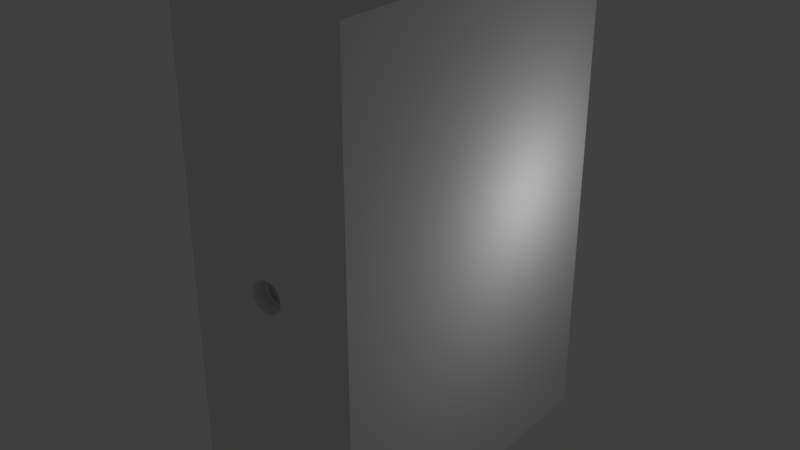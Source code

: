 # Source: spearwall.blend  (saved by Blender 2.79.0; exported with 4.5.12 LTS)
import bpy
from mathutils import Matrix  # noqa: F401  (used for matrix-valued properties, if any)

bpy.ops.wm.read_factory_settings(use_empty=True)
scene = bpy.context.scene
scene.name = 'Scene'

# ---- collections
col_collection_1 = bpy.data.collections.new('Collection 1'); scene.collection.children.link(col_collection_1)

# ---- world
world_world = bpy.data.worlds.new('World'); scene.world = world_world
world_world.color = (0.05088, 0.05088, 0.05088)
world_world.use_sun_shadow = False
world_world.sun_shadow_jitter_overblur = 0.0
world_world.cycles.sampling_method = 'MANUAL'

# ---- lights
light_lamp = bpy.data.lights.new('Lamp', 'POINT')
light_lamp.transmission_factor = 0.0
light_lamp.cutoff_distance = 30.0
light_lamp.energy = 100.0
light_lamp.shadow_buffer_clip_start = 1.001
light_lamp.shadow_soft_size = 0.1
light_lamp.shadow_maximum_resolution = 0.006
light_lamp.use_absolute_resolution = True

# ---- meshes
me_cube_001 = bpy.data.meshes.new('Cube.001')
me_cube_001.from_pydata([(1.301e-08, -0.8653, 0.03564), (1.458e-08, -0.8845, 0.0324), (1.008e-08, -0.9026, 0.0405), (1.145e-08, -0.9152, 0.03645), (1.008e-08, -0.9284, 0.0405), (0.02257, -0.9284, 0.03972), (0.02032, -0.9152, 0.03575), (0.02257, -0.9026, 0.03972), (0.01806, -0.8845, 0.03178), (0.01987, -0.8653, 0.03496), (0.04428, -0.9284, 0.03742), (0.03985, -0.9152, 0.03368), (0.04428, -0.9026, 0.03742), (0.03543, -0.8845, 0.02993), (0.03897, -0.8653, 0.03293), (0.06429, -0.9284, 0.03367), (0.05786, -0.9152, 0.03031), (0.06429, -0.9026, 0.03367), (0.05143, -0.8845, 0.02694), (0.05657, -0.8653, 0.02963), (0.08182, -0.9284, 0.02864), (0.07364, -0.9152, 0.02577), (0.08182, -0.9026, 0.02864), (0.06546, -0.8845, 0.02291), (0.072, -0.8653, 0.0252), (0.09621, -0.9284, 0.0225), (0.08659, -0.9152, 0.02025), (0.09621, -0.9026, 0.0225), (0.07697, -0.8845, 0.018), (0.08467, -0.8653, 0.0198), (0.1069, -0.9284, 0.0155), (0.09622, -0.9152, 0.01395), (0.1069, -0.9026, 0.0155), (0.08552, -0.8845, 0.0124), (0.09408, -0.8653, 0.01364), (0.1135, -0.9284, 0.007901), (0.1021, -0.9152, 0.007111), (0.1135, -0.9026, 0.007901), (0.09079, -0.8845, 0.006321), (0.09987, -0.8653, 0.006953), (0.1157, -0.9284, -2.14e-08), (0.1041, -0.9152, -1.753e-08), (0.1157, -0.9026, -1.521e-08), (0.09257, -0.8845, -7.843e-09), (0.1018, -0.8653, -8.039e-09), (0.1135, -0.9284, -0.007901), (0.1021, -0.9152, -0.007111), (0.1135, -0.9026, -0.007901), (0.09079, -0.8845, -0.006321), (0.09987, -0.8653, -0.006953), (0.1069, -0.9284, -0.0155), (0.09622, -0.9152, -0.01395), (0.1069, -0.9026, -0.0155), (0.08552, -0.8845, -0.0124), (0.09408, -0.8653, -0.01364), (0.09621, -0.9284, -0.0225), (0.08659, -0.9152, -0.02025), (0.09621, -0.9026, -0.0225), (0.07697, -0.8845, -0.018), (0.08467, -0.8653, -0.0198), (0.08182, -0.9284, -0.02864), (0.07364, -0.9152, -0.02577), (0.08182, -0.9026, -0.02864), (0.06546, -0.8845, -0.02291), (0.072, -0.8653, -0.0252), (0.06429, -0.9284, -0.03367), (0.05786, -0.9152, -0.03031), (0.06429, -0.9026, -0.03367), (0.05143, -0.8845, -0.02694), (0.05657, -0.8653, -0.02963), (0.04428, -0.9284, -0.03742), (0.03985, -0.9152, -0.03368), (0.04428, -0.9026, -0.03742), (0.03543, -0.8845, -0.02993), (0.03897, -0.8653, -0.03293), (0.02257, -0.9284, -0.03972), (0.02032, -0.9152, -0.03575), (0.02257, -0.9026, -0.03972), (0.01806, -0.8845, -0.03178), (0.01987, -0.8653, -0.03496), (-2.763e-08, -0.9284, -0.0405), (-2.248e-08, -0.9152, -0.03645), (-2.763e-08, -0.9026, -0.0405), (-1.558e-08, -0.8845, -0.0324), (-2.017e-08, -0.8653, -0.03564), (-0.02257, -0.9284, -0.03972), (-0.02032, -0.9152, -0.03575), (-0.02257, -0.9026, -0.03972), (-0.01806, -0.8845, -0.03178), (-0.01987, -0.8653, -0.03496), (-0.04428, -0.9284, -0.03742), (-0.03985, -0.9152, -0.03368), (-0.04428, -0.9026, -0.03742), (-0.03543, -0.8845, -0.02993), (-0.03897, -0.8653, -0.03293), (-0.06429, -0.9284, -0.03367), (-0.05786, -0.9152, -0.03031), (-0.06429, -0.9026, -0.03367), (-0.05143, -0.8845, -0.02694), (-0.05657, -0.8653, -0.02963), (-0.08182, -0.9284, -0.02864), (-0.07364, -0.9152, -0.02577), (-0.08182, -0.9026, -0.02864), (-0.06546, -0.8845, -0.02291), (-0.072, -0.8653, -0.0252), (-0.09621, -0.9284, -0.0225), (-0.08659, -0.9152, -0.02025), (-0.09621, -0.9026, -0.0225), (-0.07697, -0.8845, -0.018), (-0.08467, -0.8653, -0.0198), (-0.1069, -0.9284, -0.0155), (-0.09622, -0.9152, -0.01395), (-0.1069, -0.9026, -0.0155), (-0.08552, -0.8845, -0.0124), (-0.09408, -0.8653, -0.01364), (-0.1135, -0.9284, -0.007901), (-0.1021, -0.9152, -0.007111), (-0.1135, -0.9026, -0.007901), (-0.09079, -0.8845, -0.006321), (-0.09987, -0.8653, -0.006953), (-0.1157, -0.9284, 1.465e-08), (-0.1041, -0.9152, 1.491e-08), (-0.1157, -0.9026, 2.084e-08), (-0.09257, -0.8845, 2.1e-08), (-0.1018, -0.8653, 2.368e-08), (-0.1135, -0.9284, 0.007901), (-0.1021, -0.9152, 0.007111), (-0.1135, -0.9026, 0.007901), (-0.09079, -0.8845, 0.006321), (-0.09987, -0.8653, 0.006953), (-0.1069, -0.9284, 0.0155), (-0.09622, -0.9152, 0.01395), (-0.1069, -0.9026, 0.0155), (-0.08552, -0.8845, 0.0124), (-0.09408, -0.8653, 0.01364), (-0.09621, -0.9284, 0.0225), (-0.08659, -0.9152, 0.02025), (-0.09621, -0.9026, 0.0225), (-0.07697, -0.8845, 0.018), (-0.08467, -0.8653, 0.0198), (-0.08182, -0.9284, 0.02864), (-0.07364, -0.9152, 0.02577), (-0.08182, -0.9026, 0.02864), (-0.06546, -0.8845, 0.02291), (-0.072, -0.8653, 0.0252), (-0.06429, -0.9284, 0.03367), (-0.05786, -0.9152, 0.03031), (-0.06429, -0.9026, 0.03367), (-0.05143, -0.8845, 0.02694), (-0.05657, -0.8653, 0.02963), (-0.04428, -0.9284, 0.03742), (-0.03985, -0.9152, 0.03368), (-0.04428, -0.9026, 0.03742), (-0.03543, -0.8845, 0.02993), (-0.03897, -0.8653, 0.03293), (-0.02257, -0.9284, 0.03972), (-0.02032, -0.9152, 0.03575), (-0.02257, -0.9026, 0.03972), (-0.01806, -0.8845, 0.03178), (-0.01987, -0.8653, 0.03496), (0.04682, -0.132, 0.02453), (0.03366, 0.5773, 0.01763), (-0.08266, -0.132, 0.005755), (-0.05941, 0.5773, 0.004136), (0.07008, -0.132, 0.01639), (0.05037, 0.5773, 0.01178), (0.03225, -0.132, -0.02725), (0.02318, 0.5773, -0.01959), (0.01182, 0.5773, -0.02079), (0.01644, -0.132, -0.02893), (-0.03225, -0.132, -0.02725), (-0.02318, 0.5773, -0.01959), (-0.07008, -0.132, 0.01639), (-0.05037, 0.5773, 0.01178), (0.08266, -0.132, 0.005755), (0.05941, 0.5773, 0.004136), (0.06058, 0.5773, -4.49e-09), (0.08428, -0.132, -6.535e-09), (-0.0596, -0.132, -0.02086), (-0.04284, 0.5773, -0.01499), (-0.04682, -0.132, 0.02453), (-0.03366, 0.5773, 0.01763), (1.457e-08, -0.132, 0.0295), (1.66e-08, 0.5773, 0.0212), (0.01182, 0.5773, 0.02079), (0.01644, -0.132, 0.02893), (0.04682, -0.132, -0.02453), (0.03366, 0.5773, -0.01763), (-0.01644, -0.132, 0.02893), (-0.01182, 0.5773, 0.02079), (0.03225, -0.132, 0.02725), (0.02318, 0.5773, 0.01959), (0.04284, 0.5773, 0.01499), (0.0596, -0.132, 0.02086), (-0.06058, 0.5773, 1.438e-08), (-0.08428, -0.132, 1.972e-08), (-0.08266, -0.132, -0.005755), (-0.05941, 0.5773, -0.004136), (0.05597, 0.5773, 0.008114), (0.07786, -0.132, 0.01129), (-0.05597, 0.5773, 0.008114), (-0.07786, -0.132, 0.01129), (-0.01182, 0.5773, -0.02079), (-0.01644, -0.132, -0.02893), (-1.289e-08, -0.132, -0.0295), (-3.136e-09, 0.5773, -0.0212), (-0.04284, 0.5773, 0.01499), (-0.0596, -0.132, 0.02086), (-0.03366, 0.5773, -0.01763), (-0.04682, -0.132, -0.02453), (0.05597, 0.5773, -0.008114), (0.07786, -0.132, -0.01129), (0.08266, -0.132, -0.005755), (0.05941, 0.5773, -0.004136), (-0.02318, 0.5773, 0.01959), (-0.03225, -0.132, 0.02725), (-0.05037, 0.5773, -0.01178), (-0.07008, -0.132, -0.01639), (0.04284, 0.5773, -0.01499), (0.0596, -0.132, -0.02086), (0.07008, -0.132, -0.01639), (0.05037, 0.5773, -0.01178), (-0.07786, -0.132, -0.01129), (-0.05597, 0.5773, -0.008114), (-0.75, -1.0, -0.7348), (-0.75, -1.0, 0.7348), (-0.75, 1.0, -0.7348), (-0.75, 1.0, 0.7348), (0.75, -1.0, -0.7348), (0.75, -1.0, 0.7348), (0.75, 1.0, -0.7348), (0.75, 1.0, 0.7348), (-0.75, 0.0, -0.7348), (-0.75, -1.0, 0.0), (-0.75, 0.0, 0.7348), (-0.75, 1.0, 0.0), (0.0, 1.0, -0.7348), (0.0, 1.0, 0.7348), (0.75, 1.0, 0.0), (0.75, 0.0, -0.7348), (0.75, 0.0, 0.7348), (0.75, -1.0, 0.0), (0.0, -1.0, -0.7348), (0.0, -1.0, 0.7348), (0.0, 1.0, 0.0), (0.0, 0.0, 0.7348), (0.0, 0.0, -0.7348), (0.75, 0.0, 0.0), (-0.75, 0.0, 0.0), (-0.75, -0.5, -0.7348), (-0.75, -1.0, 0.5), (-0.75, 0.5, 0.7348), (-0.75, 1.0, -0.5), (-0.5, 1.0, -0.7348), (0.5, 1.0, 0.7348), (0.75, 1.0, -0.5), (0.75, 0.5, -0.7348), (0.75, -0.5, 0.7348), (0.75, -1.0, -0.5), (0.5, -1.0, -0.7348), (-0.5, -1.0, 0.7348), (-0.75, 0.5, -0.7348), (-0.75, -1.0, -0.5), (-0.75, -0.5, 0.7348), (-0.75, 1.0, 0.5), (0.5, 1.0, -0.7348), (-0.5, 1.0, 0.7348), (0.75, 1.0, 0.5), (0.75, -0.5, -0.7348), (0.75, 0.5, 0.7348), (0.75, -1.0, 0.5), (-0.5, -1.0, -0.7348), (0.5, -1.0, 0.7348), (0.0, -1.0, 0.5), (0.0, -1.0, -0.5), (-0.5, -1.0, 0.0), (0.5, -1.0, 0.0), (0.5, 1.0, 0.0), (-0.5, 1.0, 0.0), (0.0, 1.0, -0.5), (0.0, 1.0, 0.5), (0.0, -0.5, 0.7348), (0.0, 0.5, 0.7348), (0.5, 0.0, 0.7348), (-0.5, 0.0, 0.7348), (0.0, -0.5, -0.7348), (0.0, 0.5, -0.7348), (-0.5, 0.0, -0.7348), (0.5, 0.0, -0.7348), (0.75, -0.5, 0.0), (0.75, 0.5, 0.0), (0.75, 0.0, -0.5), (0.75, 0.0, 0.5), (-0.75, 0.5, 0.0), (-0.75, -0.5, 0.0), (-0.75, 0.0, -0.5), (-0.75, 0.0, 0.5), (-0.75, -0.5, 0.5), (-0.75, -0.5, -0.5), (-0.75, 0.5, -0.5), (0.75, 0.5, 0.5), (0.75, 0.5, -0.5), (0.75, -0.5, -0.5), (0.5, 0.5, -0.7348), (-0.5, 0.5, -0.7348), (-0.5, -0.5, -0.7348), (-0.5, 0.5, 0.7348), (0.5, 0.5, 0.7348), (0.5, -0.5, 0.7348), (-0.5, 1.0, 0.5), (-0.5, 1.0, -0.5), (0.5, 1.0, -0.5), (0.5, -1.0, -0.5), (-0.5, -1.0, -0.5), (-0.5, -1.0, 0.5), (0.5, -1.0, 0.5), (0.5, 1.0, 0.5), (-0.5, -0.5, 0.7348), (0.5, -0.5, -0.7348), (0.7501, -0.5, 0.5), (-0.75, 0.5, 0.5), (-0.75, 1.0, 0.07673), (0.75, 1.0, 0.07673), (0.75, -1.0, 0.07673), (0.0, 1.0, 0.07673), (0.75, 0.0, 0.07673), (-0.75, 0.0, 0.07673), (-0.75, -1.0, 0.07673), (0.0, -1.0, 0.07673), (-0.75, -0.5, 0.07673), (0.75, 0.5, 0.07673), (-0.5, 1.0, 0.07673), (-0.5, -1.0, 0.07673), (0.5, -1.0, 0.07673), (0.5, 1.0, 0.07673), (0.75, -0.5, 0.07673), (-0.75, 0.5, 0.07673), (-0.75, -1.0, -0.08127), (0.0, -1.0, -0.08127), (-0.75, 1.0, -0.08127), (0.75, 1.0, -0.08127), (0.75, -1.0, -0.08127), (0.0, 1.0, -0.08127), (0.75, 0.0, -0.08127), (-0.75, 0.0, -0.08127), (-0.75, -0.5, -0.08127), (-0.75, 0.5, -0.08127), (0.75, 0.5, -0.08127), (0.75, -0.5, -0.08127), (-0.5, 1.0, -0.08127), (0.5, 1.0, -0.08127), (0.5, -1.0, -0.08127), (-0.5, -1.0, -0.08127), (0.25, 1.0, -0.7348), (0.25, -1.0, 0.7348), (0.25, -1.0, 0.0), (0.25, 0.0, -0.7348), (0.25, 1.0, 0.7348), (0.25, -1.0, -0.7348), (0.25, 1.0, 0.0), (0.25, 0.0, 0.7348), (0.25, 0.5, -0.7348), (0.25, 0.5, 0.7348), (0.25, -0.5, 0.7348), (0.25, 1.0, -0.5), (0.25, -1.0, -0.5), (0.25, -1.0, 0.5), (0.25, 1.0, 0.5), (0.25, -0.5, -0.7348), (0.25, 1.0, 0.07673), (0.25, -1.0, 0.07673), (0.25, -1.0, -0.08127), (0.25, 1.0, -0.08127), (-0.25, 1.0, 0.7348), (-0.25, -1.0, -0.7348), (-0.25, 1.0, 0.0), (-0.25, 0.0, 0.7348), (-0.25, 1.0, -0.7348), (-0.25, -1.0, 0.7348), (-0.25, -1.0, 0.0), (-0.25, 0.0, -0.7348), (-0.25, 0.5, -0.7348), (-0.25, -0.5, -0.7348), (-0.25, 0.5, 0.7348), (-0.25, 1.0, 0.5), (-0.25, 1.0, -0.5), (-0.25, -1.0, -0.5), (-0.25, -1.0, 0.5), (-0.25, -0.5, 0.7348), (-0.25, -1.0, 0.07673), (-0.25, 1.0, 0.07673), (-0.25, 1.0, -0.08127), (-0.25, -1.0, -0.08127), (0.1318, -1.0, -0.009177), (0.1318, -1.0, 0.009177), (0.1242, -1.0, -0.018), (0.1344, -1.0, -2.512e-08), (0.09504, -1.0, -0.03326), (0.1118, -1.0, -0.02613), (0.1242, -1.0, 0.018), (0.1118, -1.0, 0.02613), (0.09504, -1.0, 0.03326), (0.07467, -1.0, 0.03911), (0.05143, -1.0, 0.04346), (0.07467, -1.0, -0.03911), (0.05143, -1.0, -0.04346), (0.02622, -1.0, 0.04614), (7.855e-09, -1.0, 0.04704), (0.02622, -1.0, -0.04614), (-3.594e-08, -1.0, -0.04704), (-0.02622, -1.0, 0.04614), (-0.05143, -1.0, 0.04346), (-0.05143, -1.0, -0.04346), (-0.02622, -1.0, -0.04614), (-0.09504, -1.0, 0.03326), (-0.07467, -1.0, 0.03911), (-0.09504, -1.0, -0.03326), (-0.07467, -1.0, -0.03911), (-0.1118, -1.0, -0.02613), (-0.1242, -1.0, 0.018), (-0.1118, -1.0, 0.02613), (-0.1318, -1.0, 0.009177), (-0.1344, -1.0, 1.675e-08), (-0.1318, -1.0, -0.009177), (-0.1242, -1.0, -0.018)], [], [(159, 0, 1, 158), (158, 1, 2, 157), (157, 2, 3, 156), (156, 3, 4, 155), (155, 4, 407, 410), (154, 159, 158, 153), (153, 158, 157, 152), (152, 157, 156, 151), (151, 156, 155, 150), (150, 155, 410, 411), (149, 154, 153, 148), (148, 153, 152, 147), (147, 152, 151, 146), (146, 151, 150, 145), (145, 150, 411, 415), (144, 149, 148, 143), (143, 148, 147, 142), (142, 147, 146, 141), (141, 146, 145, 140), (140, 145, 415, 414), (139, 144, 143, 138), (138, 143, 142, 137), (137, 142, 141, 136), (136, 141, 140, 135), (135, 140, 414, 420), (134, 139, 138, 133), (133, 138, 137, 132), (132, 137, 136, 131), (131, 136, 135, 130), (130, 135, 420, 419), (129, 134, 133, 128), (128, 133, 132, 127), (127, 132, 131, 126), (126, 131, 130, 125), (125, 130, 419, 421), (124, 129, 128, 123), (123, 128, 127, 122), (122, 127, 126, 121), (121, 126, 125, 120), (120, 125, 421, 422), (119, 124, 123, 118), (118, 123, 122, 117), (117, 122, 121, 116), (116, 121, 120, 115), (115, 120, 422, 423), (196, 197, 194, 195), (114, 119, 118, 113), (113, 118, 117, 112), (112, 117, 116, 111), (111, 116, 115, 110), (110, 115, 423, 424), (174, 175, 176, 177), (109, 114, 113, 108), (108, 113, 112, 107), (107, 112, 111, 106), (106, 111, 110, 105), (105, 110, 424, 418), (162, 163, 200, 201), (104, 109, 108, 103), (103, 108, 107, 102), (102, 107, 106, 101), (101, 106, 105, 100), (100, 105, 418, 416), (212, 213, 210, 211), (99, 104, 103, 98), (98, 103, 102, 97), (97, 102, 101, 96), (96, 101, 100, 95), (95, 100, 416, 417), (190, 191, 161, 160), (94, 99, 98, 93), (93, 98, 97, 92), (92, 97, 96, 91), (91, 96, 95, 90), (90, 95, 417, 412), (178, 179, 216, 217), (89, 94, 93, 88), (88, 93, 92, 87), (87, 92, 91, 86), (86, 91, 90, 85), (85, 90, 412, 413), (186, 187, 167, 166), (84, 89, 88, 83), (83, 88, 87, 82), (82, 87, 86, 81), (81, 86, 85, 80), (80, 85, 413, 409), (201, 200, 173, 172), (79, 84, 83, 78), (78, 83, 82, 77), (77, 82, 81, 76), (76, 81, 80, 75), (75, 80, 409, 408), (169, 168, 205, 204), (74, 79, 78, 73), (73, 78, 77, 72), (72, 77, 76, 71), (71, 76, 75, 70), (70, 75, 408, 405), (207, 206, 181, 180), (69, 74, 73, 68), (68, 73, 72, 67), (67, 72, 71, 66), (66, 71, 70, 65), (65, 70, 405, 404), (217, 216, 223, 222), (64, 69, 68, 63), (63, 68, 67, 62), (62, 67, 66, 61), (61, 66, 65, 60), (60, 65, 404, 397), (185, 184, 191, 190), (59, 64, 63, 58), (58, 63, 62, 57), (57, 62, 61, 56), (56, 61, 60, 55), (55, 60, 397, 398), (211, 210, 221, 220), (54, 59, 58, 53), (53, 58, 57, 52), (52, 57, 56, 51), (51, 56, 55, 50), (50, 55, 398, 395), (195, 194, 163, 162), (49, 54, 53, 48), (48, 53, 52, 47), (47, 52, 51, 46), (46, 51, 50, 45), (45, 50, 395, 393), (180, 181, 214, 215), (44, 49, 48, 43), (43, 48, 47, 42), (42, 47, 46, 41), (41, 46, 45, 40), (40, 45, 393, 396), (164, 165, 198, 199), (39, 44, 43, 38), (38, 43, 42, 37), (37, 42, 41, 36), (36, 41, 40, 35), (35, 40, 396, 394), (34, 39, 38, 33), (33, 38, 37, 32), (32, 37, 36, 31), (31, 36, 35, 30), (30, 35, 394, 399), (29, 34, 33, 28), (28, 33, 32, 27), (27, 32, 31, 26), (26, 31, 30, 25), (25, 30, 399, 400), (24, 29, 28, 23), (23, 28, 27, 22), (22, 27, 26, 21), (21, 26, 25, 20), (20, 25, 400, 401), (19, 24, 23, 18), (18, 23, 22, 17), (17, 22, 21, 16), (16, 21, 20, 15), (15, 20, 401, 402), (14, 19, 18, 13), (13, 18, 17, 12), (12, 17, 16, 11), (11, 16, 15, 10), (10, 15, 402, 403), (9, 14, 13, 8), (8, 13, 12, 7), (7, 12, 11, 6), (6, 11, 10, 5), (5, 10, 403, 406), (0, 9, 8, 1), (1, 8, 7, 2), (2, 7, 6, 3), (3, 6, 5, 4), (4, 5, 406, 407), (139, 172, 207, 144), (172, 173, 206, 207), (29, 164, 199, 34), (159, 188, 182, 0), (188, 189, 183, 182), (149, 180, 215, 154), (89, 203, 170, 94), (203, 202, 171, 170), (124, 195, 162, 129), (64, 219, 186, 69), (219, 218, 187, 186), (54, 211, 220, 59), (154, 215, 188, 159), (215, 214, 189, 188), (9, 185, 190, 14), (44, 177, 212, 49), (177, 176, 213, 212), (109, 217, 222, 114), (99, 209, 178, 104), (209, 208, 179, 178), (144, 207, 180, 149), (34, 199, 174, 39), (199, 198, 175, 174), (79, 169, 204, 84), (114, 222, 196, 119), (222, 223, 197, 196), (134, 201, 172, 139), (24, 193, 164, 29), (193, 192, 165, 164), (69, 186, 166, 74), (59, 220, 219, 64), (220, 221, 218, 219), (104, 178, 217, 109), (94, 170, 209, 99), (170, 171, 208, 209), (14, 190, 160, 19), (0, 182, 185, 9), (182, 183, 184, 185), (49, 212, 211, 54), (84, 204, 203, 89), (204, 205, 202, 203), (129, 162, 201, 134), (19, 160, 193, 24), (160, 161, 192, 193), (39, 174, 177, 44), (74, 166, 169, 79), (166, 167, 168, 169), (119, 196, 195, 124), (320, 251, 227, 264), (319, 257, 229, 270), (318, 268, 228, 259), (317, 263, 225, 260), (316, 254, 231, 267), (392, 338, 409, 413, 412, 417, 416, 418, 424, 423, 422, 379), (350, 277, 238, 340), (391, 375, 244, 342), (384, 373, 237, 280), (363, 281, 243, 354), (362, 282, 245, 360), (306, 251, 234, 284), (382, 285, 242, 374), (381, 286, 246, 380), (303, 256, 239, 288), (348, 289, 241, 341), (347, 290, 247, 343), (300, 269, 240, 292), (346, 293, 235, 339), (345, 294, 248, 344), (297, 263, 234, 296), (329, 297, 296, 326), (327, 250, 297, 329), (250, 225, 263, 297), (249, 298, 295, 232), (224, 262, 298, 249), (337, 233, 294, 345), (261, 299, 252, 226), (232, 295, 299, 261), (344, 248, 293, 346), (330, 300, 292, 325), (322, 267, 300, 330), (267, 231, 269, 300), (256, 301, 291, 239), (230, 255, 301, 256), (340, 238, 290, 347), (268, 302, 258, 228), (239, 291, 302, 268), (343, 247, 289, 348), (361, 303, 288, 356), (353, 265, 303, 361), (265, 230, 256, 303), (261, 304, 287, 232), (226, 253, 304, 261), (377, 236, 286, 381), (249, 305, 271, 224), (232, 287, 305, 249), (380, 246, 285, 382), (383, 306, 284, 376), (373, 266, 306, 383), (266, 227, 251, 306), (269, 307, 283, 240), (231, 254, 307, 269), (357, 237, 282, 362), (257, 308, 272, 229), (240, 283, 308, 257), (360, 245, 281, 363), (390, 384, 280, 324), (321, 264, 309, 331), (264, 227, 266, 309), (377, 385, 279, 236), (226, 252, 310, 253), (339, 235, 278, 349), (265, 311, 255, 230), (353, 364, 311, 265), (372, 359, 277, 350), (371, 351, 276, 355), (389, 328, 273, 387), (370, 333, 315, 366), (334, 316, 267, 322), (369, 367, 316, 334), (367, 357, 254, 316), (388, 317, 260, 378), (376, 284, 317, 388), (284, 234, 263, 317), (368, 318, 259, 358), (356, 288, 318, 368), (288, 239, 268, 318), (335, 319, 270, 323), (325, 292, 319, 335), (292, 240, 257, 319), (336, 320, 264, 321), (326, 296, 320, 336), (296, 234, 251, 320), (248, 326, 336, 293), (293, 336, 321, 235), (247, 325, 335, 289), (289, 335, 323, 241), (359, 369, 334, 277), (277, 334, 322, 238), (355, 276, 333, 370), (379, 422, 421, 419, 420, 414, 415, 411, 410, 407, 328, 389), (235, 321, 331, 278), (375, 390, 324, 244), (238, 322, 330, 290), (290, 330, 325, 247), (233, 327, 329, 294), (294, 329, 326, 248), (365, 312, 351, 371), (364, 372, 350, 311), (252, 339, 349, 310), (291, 343, 348, 302), (255, 340, 347, 301), (295, 344, 346, 299), (262, 337, 345, 298), (298, 345, 344, 295), (299, 346, 339, 252), (301, 347, 343, 291), (302, 348, 341, 258), (385, 391, 342, 279), (311, 350, 340, 255), (386, 274, 338, 392), (279, 342, 372, 364), (274, 365, 371, 338), (244, 324, 369, 359), (246, 356, 368, 285), (285, 368, 358, 242), (280, 237, 357, 367), (324, 280, 367, 369), (328, 370, 366, 273), (338, 371, 355, 396, 393, 395, 398, 397, 404, 405, 408, 409), (342, 244, 359, 372), (236, 279, 364, 353), (283, 360, 363, 308), (254, 357, 362, 307), (236, 353, 361, 286), (286, 361, 356, 246), (307, 362, 360, 283), (308, 363, 354, 272), (313, 386, 392, 352), (310, 349, 391, 385), (278, 331, 390, 375), (275, 379, 389, 332), (245, 376, 388, 281), (281, 388, 378, 243), (332, 389, 387, 314), (253, 310, 385, 377), (331, 309, 384, 390), (237, 373, 383, 282), (282, 383, 376, 245), (287, 380, 382, 305), (253, 377, 381, 304), (304, 381, 380, 287), (305, 382, 374, 271), (309, 266, 373, 384), (349, 278, 375, 391), (352, 392, 379, 275), (407, 406, 403, 402, 401, 400, 399, 394, 396, 355, 370, 328), (229, 272, 315, 270), (333, 323, 270, 315), (323, 333, 276, 241), (351, 341, 241, 276), (341, 351, 312, 258), (258, 312, 259, 228), (358, 259, 312, 365), (365, 274, 242, 358), (374, 242, 274, 386), (386, 313, 271, 374), (224, 271, 313, 262), (354, 366, 315, 272), (243, 273, 366, 354), (378, 387, 273, 243), (260, 314, 387, 378), (250, 314, 260, 225), (250, 327, 332, 314), (327, 233, 275, 332), (233, 337, 352, 275), (337, 262, 313, 352)])
me_cube_001.use_remesh_preserve_volume = False
me_cube_001.use_remesh_preserve_attributes = False
me_cube_001.use_mirror_vertex_groups = False
me_cube_001.update()

# ---- objects
ob_lamp = bpy.data.objects.new('Lamp', light_lamp)
ob_cube = bpy.data.objects.new('Cube', me_cube_001)

# ---- transforms, parenting, visibility, modifiers, constraints
ob_lamp.location = (4.076, 1.005, 5.904)
ob_lamp.rotation_euler = (0.6503, 0.05522, 1.866)
ob_lamp.lock_rotations_4d = False
ob_lamp.empty_display_type = 'ARROWS'
ob_lamp.color = (0.0, 0.0, 0.0, 0.0)
ob_lamp.lineart.crease_threshold = 0.0
ob_cube.location = (0.0, -0.4747, 5.186)
ob_cube.scale = (2.45, 3.5, 7.0)
ob_cube.lineart.crease_threshold = 0.0

# ---- collection membership
col_collection_1.objects.link(ob_lamp)
col_collection_1.objects.link(ob_cube)

# ---- scene / render settings (as saved in the file)
scene.frame_start = 1; scene.frame_end = 250; scene.frame_set(0)
scene.render.engine = 'BLENDER_EEVEE_NEXT'
scene.render.resolution_percentage = 50
scene.render.dither_intensity = 0.0
scene.cycles.use_denoising = False
scene.cycles.samples = 128
scene.cycles.sampling_pattern = 'TABULATED_SOBOL'
scene.cycles.use_adaptive_sampling = False
scene.cycles.use_light_tree = False
scene.cycles.blur_glossy = 0.0
scene.cycles.sample_clamp_indirect = 0.0
scene.view_settings.view_transform = 'Standard'
bpy.context.view_layer.update()

# ---- added for rendering (the .blend has no active camera): camera
cam_auto = bpy.data.cameras.new('AutoCamera')
cam_auto.lens = 50.0
cam_auto.sensor_width = 36.0
cam_auto.clip_end = 1000.0
ob_auto_camera = bpy.data.objects.new('AutoCamera', cam_auto)
scene.collection.objects.link(ob_auto_camera)
ob_auto_camera.location = (12.0043, -14.8798, 14.7895)
ob_auto_camera.rotation_euler = (1.09748, -7.21219e-08, 0.694738)
scene.camera = ob_auto_camera
bpy.context.view_layer.update()
